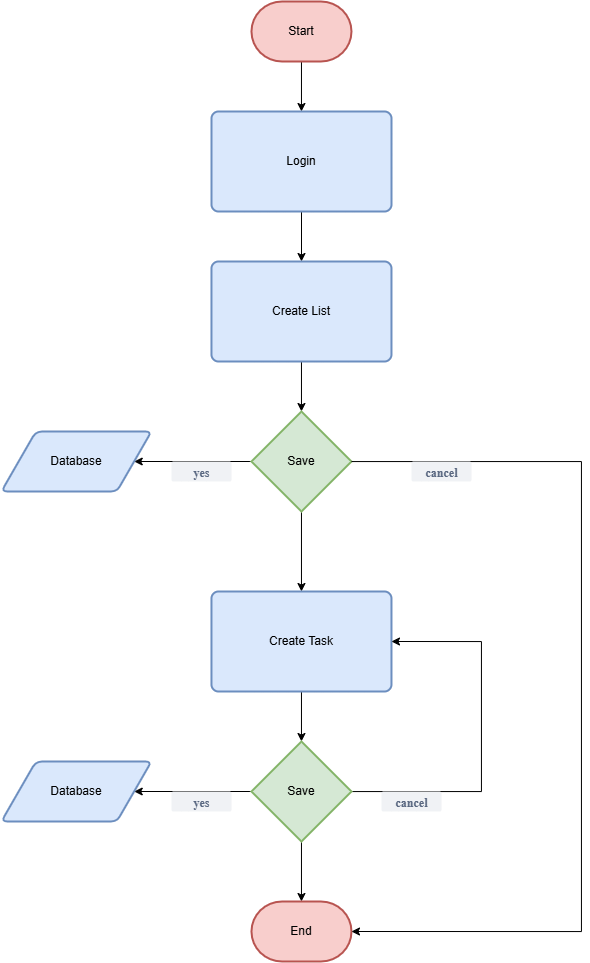

The diagram above was exported from draw.io. Its source (the exported page's mxGraphModel, read from the mxfile embedded in the PNG):
<mxGraphModel dx="1035" dy="551" grid="1" gridSize="10" guides="1" tooltips="1" connect="1" arrows="1" fold="1" page="1" pageScale="1" pageWidth="827" pageHeight="1169" math="0" shadow="0">
  <root>
    <mxCell id="0" />
    <mxCell id="1" parent="0" />
    <mxCell id="gANG0eQ08KHr8fGMA6Q6-10" value="" style="edgeStyle=orthogonalEdgeStyle;rounded=0;orthogonalLoop=1;jettySize=auto;html=1;exitX=0.5;exitY=1;exitDx=0;exitDy=0;" edge="1" parent="1" source="bHjyJXxOhErGpIOZaY2S-1" target="gANG0eQ08KHr8fGMA6Q6-2">
      <mxGeometry relative="1" as="geometry">
        <mxPoint x="370" y="189.9999999999999" as="sourcePoint" />
      </mxGeometry>
    </mxCell>
    <mxCell id="bHjyJXxOhErGpIOZaY2S-2" value="" style="edgeStyle=orthogonalEdgeStyle;rounded=0;orthogonalLoop=1;jettySize=auto;html=1;" edge="1" parent="1" source="gANG0eQ08KHr8fGMA6Q6-1" target="bHjyJXxOhErGpIOZaY2S-1">
      <mxGeometry relative="1" as="geometry" />
    </mxCell>
    <mxCell id="gANG0eQ08KHr8fGMA6Q6-1" value="Start" style="strokeWidth=2;html=1;shape=mxgraph.flowchart.terminator;whiteSpace=wrap;fillColor=#f8cecc;strokeColor=#b85450;" vertex="1" parent="1">
      <mxGeometry x="319.97" y="20" width="100" height="60" as="geometry" />
    </mxCell>
    <mxCell id="gANG0eQ08KHr8fGMA6Q6-11" value="" style="edgeStyle=orthogonalEdgeStyle;rounded=0;orthogonalLoop=1;jettySize=auto;html=1;" edge="1" parent="1" source="gANG0eQ08KHr8fGMA6Q6-2" target="gANG0eQ08KHr8fGMA6Q6-3">
      <mxGeometry relative="1" as="geometry" />
    </mxCell>
    <mxCell id="gANG0eQ08KHr8fGMA6Q6-2" value="Create List" style="rounded=1;whiteSpace=wrap;html=1;absoluteArcSize=1;arcSize=14;strokeWidth=2;fillColor=#dae8fc;strokeColor=#6c8ebf;" vertex="1" parent="1">
      <mxGeometry x="279.97" y="280" width="180" height="100" as="geometry" />
    </mxCell>
    <mxCell id="gANG0eQ08KHr8fGMA6Q6-12" value="" style="edgeStyle=orthogonalEdgeStyle;rounded=0;orthogonalLoop=1;jettySize=auto;html=1;" edge="1" parent="1" source="gANG0eQ08KHr8fGMA6Q6-3" target="gANG0eQ08KHr8fGMA6Q6-5">
      <mxGeometry relative="1" as="geometry" />
    </mxCell>
    <mxCell id="gANG0eQ08KHr8fGMA6Q6-16" value="" style="edgeStyle=orthogonalEdgeStyle;rounded=0;orthogonalLoop=1;jettySize=auto;html=1;" edge="1" parent="1" source="gANG0eQ08KHr8fGMA6Q6-3" target="gANG0eQ08KHr8fGMA6Q6-4">
      <mxGeometry relative="1" as="geometry" />
    </mxCell>
    <mxCell id="gANG0eQ08KHr8fGMA6Q6-3" value="Save" style="strokeWidth=2;html=1;shape=mxgraph.flowchart.decision;whiteSpace=wrap;fillColor=#d5e8d4;strokeColor=#82b366;" vertex="1" parent="1">
      <mxGeometry x="319.97" y="430" width="100" height="100" as="geometry" />
    </mxCell>
    <mxCell id="gANG0eQ08KHr8fGMA6Q6-4" value="Database" style="shape=parallelogram;html=1;strokeWidth=2;perimeter=parallelogramPerimeter;whiteSpace=wrap;rounded=1;arcSize=12;size=0.23;fillColor=#dae8fc;strokeColor=#6c8ebf;" vertex="1" parent="1">
      <mxGeometry x="69.97" y="450" width="150" height="60" as="geometry" />
    </mxCell>
    <mxCell id="gANG0eQ08KHr8fGMA6Q6-13" value="" style="edgeStyle=orthogonalEdgeStyle;rounded=0;orthogonalLoop=1;jettySize=auto;html=1;" edge="1" parent="1" source="gANG0eQ08KHr8fGMA6Q6-5" target="gANG0eQ08KHr8fGMA6Q6-6">
      <mxGeometry relative="1" as="geometry" />
    </mxCell>
    <mxCell id="gANG0eQ08KHr8fGMA6Q6-5" value="Create Task" style="rounded=1;whiteSpace=wrap;html=1;absoluteArcSize=1;arcSize=14;strokeWidth=2;fillColor=#dae8fc;strokeColor=#6c8ebf;" vertex="1" parent="1">
      <mxGeometry x="279.97" y="610" width="180" height="100" as="geometry" />
    </mxCell>
    <mxCell id="gANG0eQ08KHr8fGMA6Q6-14" value="" style="edgeStyle=orthogonalEdgeStyle;rounded=0;orthogonalLoop=1;jettySize=auto;html=1;" edge="1" parent="1" source="gANG0eQ08KHr8fGMA6Q6-6" target="gANG0eQ08KHr8fGMA6Q6-9">
      <mxGeometry relative="1" as="geometry" />
    </mxCell>
    <mxCell id="gANG0eQ08KHr8fGMA6Q6-15" value="" style="edgeStyle=orthogonalEdgeStyle;rounded=0;orthogonalLoop=1;jettySize=auto;html=1;" edge="1" parent="1" source="gANG0eQ08KHr8fGMA6Q6-6" target="gANG0eQ08KHr8fGMA6Q6-7">
      <mxGeometry relative="1" as="geometry" />
    </mxCell>
    <mxCell id="gANG0eQ08KHr8fGMA6Q6-21" style="edgeStyle=orthogonalEdgeStyle;rounded=0;orthogonalLoop=1;jettySize=auto;html=1;entryX=1;entryY=0.5;entryDx=0;entryDy=0;" edge="1" parent="1" source="gANG0eQ08KHr8fGMA6Q6-6" target="gANG0eQ08KHr8fGMA6Q6-5">
      <mxGeometry relative="1" as="geometry">
        <Array as="points">
          <mxPoint x="549.97" y="810" />
          <mxPoint x="549.97" y="660" />
        </Array>
      </mxGeometry>
    </mxCell>
    <mxCell id="gANG0eQ08KHr8fGMA6Q6-6" value="Save" style="strokeWidth=2;html=1;shape=mxgraph.flowchart.decision;whiteSpace=wrap;fillColor=#d5e8d4;strokeColor=#82b366;" vertex="1" parent="1">
      <mxGeometry x="319.97" y="760" width="100" height="100" as="geometry" />
    </mxCell>
    <mxCell id="gANG0eQ08KHr8fGMA6Q6-7" value="Database" style="shape=parallelogram;html=1;strokeWidth=2;perimeter=parallelogramPerimeter;whiteSpace=wrap;rounded=1;arcSize=12;size=0.23;fillColor=#dae8fc;strokeColor=#6c8ebf;" vertex="1" parent="1">
      <mxGeometry x="69.97" y="780" width="150" height="60" as="geometry" />
    </mxCell>
    <mxCell id="gANG0eQ08KHr8fGMA6Q6-9" value="End" style="strokeWidth=2;html=1;shape=mxgraph.flowchart.terminator;whiteSpace=wrap;fillColor=#f8cecc;strokeColor=#b85450;" vertex="1" parent="1">
      <mxGeometry x="319.97" y="920" width="100" height="60" as="geometry" />
    </mxCell>
    <mxCell id="gANG0eQ08KHr8fGMA6Q6-17" style="edgeStyle=orthogonalEdgeStyle;rounded=0;orthogonalLoop=1;jettySize=auto;html=1;entryX=1;entryY=0.5;entryDx=0;entryDy=0;entryPerimeter=0;" edge="1" parent="1" source="gANG0eQ08KHr8fGMA6Q6-3" target="gANG0eQ08KHr8fGMA6Q6-9">
      <mxGeometry relative="1" as="geometry">
        <Array as="points">
          <mxPoint x="649.97" y="480" />
          <mxPoint x="649.97" y="950" />
        </Array>
      </mxGeometry>
    </mxCell>
    <mxCell id="gANG0eQ08KHr8fGMA6Q6-18" value="&lt;h2&gt;&lt;font face=&quot;Times New Roman&quot; style=&quot;font-size: 12px;&quot;&gt;cancel&lt;/font&gt;&lt;/h2&gt;" style="dashed=0;html=1;fillColor=#F0F2F5;strokeColor=none;align=center;rounded=1;arcSize=10;fontColor=#596780;fontStyle=1;fontSize=11;shadow=0" vertex="1" parent="1">
      <mxGeometry x="479.97" y="480" width="60" height="20" as="geometry" />
    </mxCell>
    <mxCell id="gANG0eQ08KHr8fGMA6Q6-20" value="&lt;h2&gt;&lt;font face=&quot;Times New Roman&quot; style=&quot;font-size: 12px;&quot;&gt;yes&lt;/font&gt;&lt;/h2&gt;" style="dashed=0;html=1;fillColor=#F0F2F5;strokeColor=none;align=center;rounded=1;arcSize=10;fontColor=#596780;fontStyle=1;fontSize=11;shadow=0" vertex="1" parent="1">
      <mxGeometry x="239.97" y="480" width="60" height="20" as="geometry" />
    </mxCell>
    <mxCell id="gANG0eQ08KHr8fGMA6Q6-22" value="&lt;h2&gt;&lt;font face=&quot;Times New Roman&quot; style=&quot;font-size: 12px;&quot;&gt;cancel&lt;/font&gt;&lt;/h2&gt;" style="dashed=0;html=1;fillColor=#F0F2F5;strokeColor=none;align=center;rounded=1;arcSize=10;fontColor=#596780;fontStyle=1;fontSize=11;shadow=0" vertex="1" parent="1">
      <mxGeometry x="449.97" y="810" width="60" height="20" as="geometry" />
    </mxCell>
    <mxCell id="gANG0eQ08KHr8fGMA6Q6-23" value="&lt;h2&gt;&lt;font face=&quot;Times New Roman&quot; style=&quot;font-size: 12px;&quot;&gt;yes&lt;/font&gt;&lt;/h2&gt;" style="dashed=0;html=1;fillColor=#F0F2F5;strokeColor=none;align=center;rounded=1;arcSize=10;fontColor=#596780;fontStyle=1;fontSize=11;shadow=0" vertex="1" parent="1">
      <mxGeometry x="239.97" y="810" width="60" height="20" as="geometry" />
    </mxCell>
    <mxCell id="bHjyJXxOhErGpIOZaY2S-1" value="Login" style="rounded=1;whiteSpace=wrap;html=1;absoluteArcSize=1;arcSize=14;strokeWidth=2;fillColor=#dae8fc;strokeColor=#6c8ebf;" vertex="1" parent="1">
      <mxGeometry x="280" y="130" width="180" height="100" as="geometry" />
    </mxCell>
  </root>
</mxGraphModel>